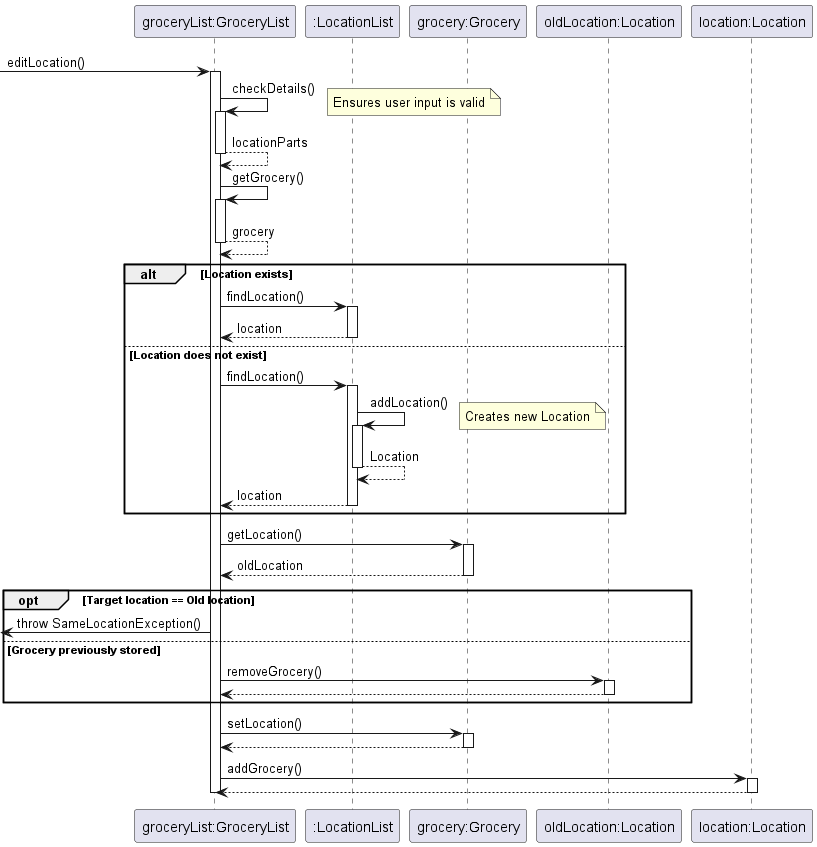

The diagram above was rendered by PlantUML. Its source (embedded in the PNG):
@startuml

participant "groceryList:GroceryList" as gl
participant ":LocationList" as ll
participant "grocery:Grocery" as g
participant "oldLocation:Location" as ol
participant "location:Location" as nl

 -> gl : editLocation()
activate gl

gl -> gl : checkDetails()
note right
Ensures user input is valid
end note
activate gl
return locationParts

gl -> gl : getGrocery()
activate gl
return grocery

alt Location exists
    gl -> ll : findLocation()
    activate ll
    return location
else Location does not exist
    gl -> ll : findLocation()
    activate ll
    ll -> ll : addLocation()

    note right
    Creates new Location
    end note

    activate ll
    return Location
    return location
end

gl -> g : getLocation()
activate g
return oldLocation

opt Target location == Old location
    <- gl: throw SameLocationException()

else Grocery previously stored
    gl -> ol : removeGrocery()
    activate ol
    return
end

gl -> g : setLocation()
activate g
return

gl -> nl : addGrocery()
activate nl
return

deactivate gl


@enduml